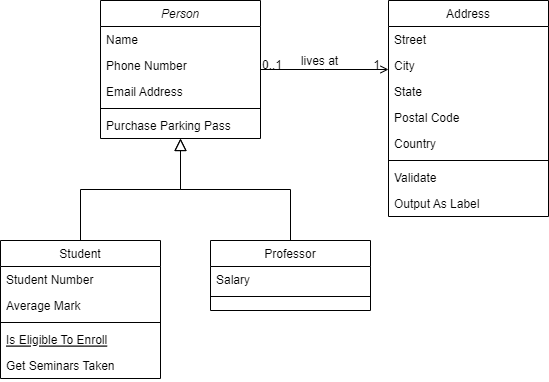

The diagram above was exported from draw.io. Its source (the exported page's mxGraphModel, read from the mxfile embedded in the PNG):
<mxGraphModel dx="794" dy="462" grid="1" gridSize="10" guides="1" tooltips="1" connect="1" arrows="1" fold="1" page="1" pageScale="1" pageWidth="827" pageHeight="1169" math="0" shadow="0">
  <root>
    <mxCell id="WIyWlLk6GJQsqaUBKTNV-0" />
    <mxCell id="WIyWlLk6GJQsqaUBKTNV-1" parent="WIyWlLk6GJQsqaUBKTNV-0" />
    <mxCell id="zkfFHV4jXpPFQw0GAbJ--0" value="Person" style="swimlane;fontStyle=2;align=center;verticalAlign=top;childLayout=stackLayout;horizontal=1;startSize=26;horizontalStack=0;resizeParent=1;resizeLast=0;collapsible=1;marginBottom=0;rounded=0;shadow=0;strokeWidth=1;" parent="WIyWlLk6GJQsqaUBKTNV-1" vertex="1">
      <mxGeometry x="220" y="120" width="160" height="138" as="geometry">
        <mxRectangle x="230" y="140" width="160" height="26" as="alternateBounds" />
      </mxGeometry>
    </mxCell>
    <mxCell id="zkfFHV4jXpPFQw0GAbJ--1" value="Name" style="text;align=left;verticalAlign=top;spacingLeft=4;spacingRight=4;overflow=hidden;rotatable=0;points=[[0,0.5],[1,0.5]];portConstraint=eastwest;" parent="zkfFHV4jXpPFQw0GAbJ--0" vertex="1">
      <mxGeometry y="26" width="160" height="26" as="geometry" />
    </mxCell>
    <mxCell id="zkfFHV4jXpPFQw0GAbJ--2" value="Phone Number" style="text;align=left;verticalAlign=top;spacingLeft=4;spacingRight=4;overflow=hidden;rotatable=0;points=[[0,0.5],[1,0.5]];portConstraint=eastwest;rounded=0;shadow=0;html=0;" parent="zkfFHV4jXpPFQw0GAbJ--0" vertex="1">
      <mxGeometry y="52" width="160" height="26" as="geometry" />
    </mxCell>
    <mxCell id="zkfFHV4jXpPFQw0GAbJ--3" value="Email Address" style="text;align=left;verticalAlign=top;spacingLeft=4;spacingRight=4;overflow=hidden;rotatable=0;points=[[0,0.5],[1,0.5]];portConstraint=eastwest;rounded=0;shadow=0;html=0;" parent="zkfFHV4jXpPFQw0GAbJ--0" vertex="1">
      <mxGeometry y="78" width="160" height="26" as="geometry" />
    </mxCell>
    <mxCell id="zkfFHV4jXpPFQw0GAbJ--4" value="" style="line;html=1;strokeWidth=1;align=left;verticalAlign=middle;spacingTop=-1;spacingLeft=3;spacingRight=3;rotatable=0;labelPosition=right;points=[];portConstraint=eastwest;" parent="zkfFHV4jXpPFQw0GAbJ--0" vertex="1">
      <mxGeometry y="104" width="160" height="8" as="geometry" />
    </mxCell>
    <mxCell id="zkfFHV4jXpPFQw0GAbJ--5" value="Purchase Parking Pass" style="text;align=left;verticalAlign=top;spacingLeft=4;spacingRight=4;overflow=hidden;rotatable=0;points=[[0,0.5],[1,0.5]];portConstraint=eastwest;" parent="zkfFHV4jXpPFQw0GAbJ--0" vertex="1">
      <mxGeometry y="112" width="160" height="26" as="geometry" />
    </mxCell>
    <mxCell id="zkfFHV4jXpPFQw0GAbJ--6" value="Student" style="swimlane;fontStyle=0;align=center;verticalAlign=top;childLayout=stackLayout;horizontal=1;startSize=26;horizontalStack=0;resizeParent=1;resizeLast=0;collapsible=1;marginBottom=0;rounded=0;shadow=0;strokeWidth=1;" parent="WIyWlLk6GJQsqaUBKTNV-1" vertex="1">
      <mxGeometry x="120" y="360" width="160" height="138" as="geometry">
        <mxRectangle x="130" y="380" width="160" height="26" as="alternateBounds" />
      </mxGeometry>
    </mxCell>
    <mxCell id="zkfFHV4jXpPFQw0GAbJ--7" value="Student Number" style="text;align=left;verticalAlign=top;spacingLeft=4;spacingRight=4;overflow=hidden;rotatable=0;points=[[0,0.5],[1,0.5]];portConstraint=eastwest;" parent="zkfFHV4jXpPFQw0GAbJ--6" vertex="1">
      <mxGeometry y="26" width="160" height="26" as="geometry" />
    </mxCell>
    <mxCell id="zkfFHV4jXpPFQw0GAbJ--8" value="Average Mark" style="text;align=left;verticalAlign=top;spacingLeft=4;spacingRight=4;overflow=hidden;rotatable=0;points=[[0,0.5],[1,0.5]];portConstraint=eastwest;rounded=0;shadow=0;html=0;" parent="zkfFHV4jXpPFQw0GAbJ--6" vertex="1">
      <mxGeometry y="52" width="160" height="26" as="geometry" />
    </mxCell>
    <mxCell id="zkfFHV4jXpPFQw0GAbJ--9" value="" style="line;html=1;strokeWidth=1;align=left;verticalAlign=middle;spacingTop=-1;spacingLeft=3;spacingRight=3;rotatable=0;labelPosition=right;points=[];portConstraint=eastwest;" parent="zkfFHV4jXpPFQw0GAbJ--6" vertex="1">
      <mxGeometry y="78" width="160" height="8" as="geometry" />
    </mxCell>
    <mxCell id="zkfFHV4jXpPFQw0GAbJ--10" value="Is Eligible To Enroll" style="text;align=left;verticalAlign=top;spacingLeft=4;spacingRight=4;overflow=hidden;rotatable=0;points=[[0,0.5],[1,0.5]];portConstraint=eastwest;fontStyle=4" parent="zkfFHV4jXpPFQw0GAbJ--6" vertex="1">
      <mxGeometry y="86" width="160" height="26" as="geometry" />
    </mxCell>
    <mxCell id="zkfFHV4jXpPFQw0GAbJ--11" value="Get Seminars Taken" style="text;align=left;verticalAlign=top;spacingLeft=4;spacingRight=4;overflow=hidden;rotatable=0;points=[[0,0.5],[1,0.5]];portConstraint=eastwest;" parent="zkfFHV4jXpPFQw0GAbJ--6" vertex="1">
      <mxGeometry y="112" width="160" height="26" as="geometry" />
    </mxCell>
    <mxCell id="zkfFHV4jXpPFQw0GAbJ--12" value="" style="endArrow=block;endSize=10;endFill=0;shadow=0;strokeWidth=1;rounded=0;edgeStyle=elbowEdgeStyle;elbow=vertical;" parent="WIyWlLk6GJQsqaUBKTNV-1" source="zkfFHV4jXpPFQw0GAbJ--6" target="zkfFHV4jXpPFQw0GAbJ--0" edge="1">
      <mxGeometry width="160" relative="1" as="geometry">
        <mxPoint x="200" y="203" as="sourcePoint" />
        <mxPoint x="200" y="203" as="targetPoint" />
      </mxGeometry>
    </mxCell>
    <mxCell id="zkfFHV4jXpPFQw0GAbJ--13" value="Professor" style="swimlane;fontStyle=0;align=center;verticalAlign=top;childLayout=stackLayout;horizontal=1;startSize=26;horizontalStack=0;resizeParent=1;resizeLast=0;collapsible=1;marginBottom=0;rounded=0;shadow=0;strokeWidth=1;" parent="WIyWlLk6GJQsqaUBKTNV-1" vertex="1">
      <mxGeometry x="330" y="360" width="160" height="70" as="geometry">
        <mxRectangle x="340" y="380" width="170" height="26" as="alternateBounds" />
      </mxGeometry>
    </mxCell>
    <mxCell id="zkfFHV4jXpPFQw0GAbJ--14" value="Salary" style="text;align=left;verticalAlign=top;spacingLeft=4;spacingRight=4;overflow=hidden;rotatable=0;points=[[0,0.5],[1,0.5]];portConstraint=eastwest;" parent="zkfFHV4jXpPFQw0GAbJ--13" vertex="1">
      <mxGeometry y="26" width="160" height="26" as="geometry" />
    </mxCell>
    <mxCell id="zkfFHV4jXpPFQw0GAbJ--15" value="" style="line;html=1;strokeWidth=1;align=left;verticalAlign=middle;spacingTop=-1;spacingLeft=3;spacingRight=3;rotatable=0;labelPosition=right;points=[];portConstraint=eastwest;" parent="zkfFHV4jXpPFQw0GAbJ--13" vertex="1">
      <mxGeometry y="52" width="160" height="8" as="geometry" />
    </mxCell>
    <mxCell id="zkfFHV4jXpPFQw0GAbJ--16" value="" style="endArrow=block;endSize=10;endFill=0;shadow=0;strokeWidth=1;rounded=0;edgeStyle=elbowEdgeStyle;elbow=vertical;" parent="WIyWlLk6GJQsqaUBKTNV-1" source="zkfFHV4jXpPFQw0GAbJ--13" target="zkfFHV4jXpPFQw0GAbJ--0" edge="1">
      <mxGeometry width="160" relative="1" as="geometry">
        <mxPoint x="210" y="373" as="sourcePoint" />
        <mxPoint x="310" y="271" as="targetPoint" />
      </mxGeometry>
    </mxCell>
    <mxCell id="zkfFHV4jXpPFQw0GAbJ--17" value="Address" style="swimlane;fontStyle=0;align=center;verticalAlign=top;childLayout=stackLayout;horizontal=1;startSize=26;horizontalStack=0;resizeParent=1;resizeLast=0;collapsible=1;marginBottom=0;rounded=0;shadow=0;strokeWidth=1;" parent="WIyWlLk6GJQsqaUBKTNV-1" vertex="1">
      <mxGeometry x="508" y="120" width="160" height="216" as="geometry">
        <mxRectangle x="550" y="140" width="160" height="26" as="alternateBounds" />
      </mxGeometry>
    </mxCell>
    <mxCell id="zkfFHV4jXpPFQw0GAbJ--18" value="Street" style="text;align=left;verticalAlign=top;spacingLeft=4;spacingRight=4;overflow=hidden;rotatable=0;points=[[0,0.5],[1,0.5]];portConstraint=eastwest;" parent="zkfFHV4jXpPFQw0GAbJ--17" vertex="1">
      <mxGeometry y="26" width="160" height="26" as="geometry" />
    </mxCell>
    <mxCell id="zkfFHV4jXpPFQw0GAbJ--19" value="City" style="text;align=left;verticalAlign=top;spacingLeft=4;spacingRight=4;overflow=hidden;rotatable=0;points=[[0,0.5],[1,0.5]];portConstraint=eastwest;rounded=0;shadow=0;html=0;" parent="zkfFHV4jXpPFQw0GAbJ--17" vertex="1">
      <mxGeometry y="52" width="160" height="26" as="geometry" />
    </mxCell>
    <mxCell id="zkfFHV4jXpPFQw0GAbJ--20" value="State" style="text;align=left;verticalAlign=top;spacingLeft=4;spacingRight=4;overflow=hidden;rotatable=0;points=[[0,0.5],[1,0.5]];portConstraint=eastwest;rounded=0;shadow=0;html=0;" parent="zkfFHV4jXpPFQw0GAbJ--17" vertex="1">
      <mxGeometry y="78" width="160" height="26" as="geometry" />
    </mxCell>
    <mxCell id="zkfFHV4jXpPFQw0GAbJ--21" value="Postal Code" style="text;align=left;verticalAlign=top;spacingLeft=4;spacingRight=4;overflow=hidden;rotatable=0;points=[[0,0.5],[1,0.5]];portConstraint=eastwest;rounded=0;shadow=0;html=0;" parent="zkfFHV4jXpPFQw0GAbJ--17" vertex="1">
      <mxGeometry y="104" width="160" height="26" as="geometry" />
    </mxCell>
    <mxCell id="zkfFHV4jXpPFQw0GAbJ--22" value="Country" style="text;align=left;verticalAlign=top;spacingLeft=4;spacingRight=4;overflow=hidden;rotatable=0;points=[[0,0.5],[1,0.5]];portConstraint=eastwest;rounded=0;shadow=0;html=0;" parent="zkfFHV4jXpPFQw0GAbJ--17" vertex="1">
      <mxGeometry y="130" width="160" height="26" as="geometry" />
    </mxCell>
    <mxCell id="zkfFHV4jXpPFQw0GAbJ--23" value="" style="line;html=1;strokeWidth=1;align=left;verticalAlign=middle;spacingTop=-1;spacingLeft=3;spacingRight=3;rotatable=0;labelPosition=right;points=[];portConstraint=eastwest;" parent="zkfFHV4jXpPFQw0GAbJ--17" vertex="1">
      <mxGeometry y="156" width="160" height="8" as="geometry" />
    </mxCell>
    <mxCell id="zkfFHV4jXpPFQw0GAbJ--24" value="Validate" style="text;align=left;verticalAlign=top;spacingLeft=4;spacingRight=4;overflow=hidden;rotatable=0;points=[[0,0.5],[1,0.5]];portConstraint=eastwest;" parent="zkfFHV4jXpPFQw0GAbJ--17" vertex="1">
      <mxGeometry y="164" width="160" height="26" as="geometry" />
    </mxCell>
    <mxCell id="zkfFHV4jXpPFQw0GAbJ--25" value="Output As Label" style="text;align=left;verticalAlign=top;spacingLeft=4;spacingRight=4;overflow=hidden;rotatable=0;points=[[0,0.5],[1,0.5]];portConstraint=eastwest;" parent="zkfFHV4jXpPFQw0GAbJ--17" vertex="1">
      <mxGeometry y="190" width="160" height="26" as="geometry" />
    </mxCell>
    <mxCell id="zkfFHV4jXpPFQw0GAbJ--26" value="" style="endArrow=open;shadow=0;strokeWidth=1;rounded=0;endFill=1;edgeStyle=elbowEdgeStyle;elbow=vertical;" parent="WIyWlLk6GJQsqaUBKTNV-1" source="zkfFHV4jXpPFQw0GAbJ--0" target="zkfFHV4jXpPFQw0GAbJ--17" edge="1">
      <mxGeometry x="0.5" y="41" relative="1" as="geometry">
        <mxPoint x="380" y="192" as="sourcePoint" />
        <mxPoint x="540" y="192" as="targetPoint" />
        <mxPoint x="-40" y="32" as="offset" />
      </mxGeometry>
    </mxCell>
    <mxCell id="zkfFHV4jXpPFQw0GAbJ--27" value="0..1" style="resizable=0;align=left;verticalAlign=bottom;labelBackgroundColor=none;fontSize=12;" parent="zkfFHV4jXpPFQw0GAbJ--26" connectable="0" vertex="1">
      <mxGeometry x="-1" relative="1" as="geometry">
        <mxPoint y="4" as="offset" />
      </mxGeometry>
    </mxCell>
    <mxCell id="zkfFHV4jXpPFQw0GAbJ--28" value="1" style="resizable=0;align=right;verticalAlign=bottom;labelBackgroundColor=none;fontSize=12;" parent="zkfFHV4jXpPFQw0GAbJ--26" connectable="0" vertex="1">
      <mxGeometry x="1" relative="1" as="geometry">
        <mxPoint x="-7" y="4" as="offset" />
      </mxGeometry>
    </mxCell>
    <mxCell id="zkfFHV4jXpPFQw0GAbJ--29" value="lives at" style="text;html=1;resizable=0;points=[];;align=center;verticalAlign=middle;labelBackgroundColor=none;rounded=0;shadow=0;strokeWidth=1;fontSize=12;" parent="zkfFHV4jXpPFQw0GAbJ--26" vertex="1" connectable="0">
      <mxGeometry x="0.5" y="49" relative="1" as="geometry">
        <mxPoint x="-38" y="40" as="offset" />
      </mxGeometry>
    </mxCell>
  </root>
</mxGraphModel>